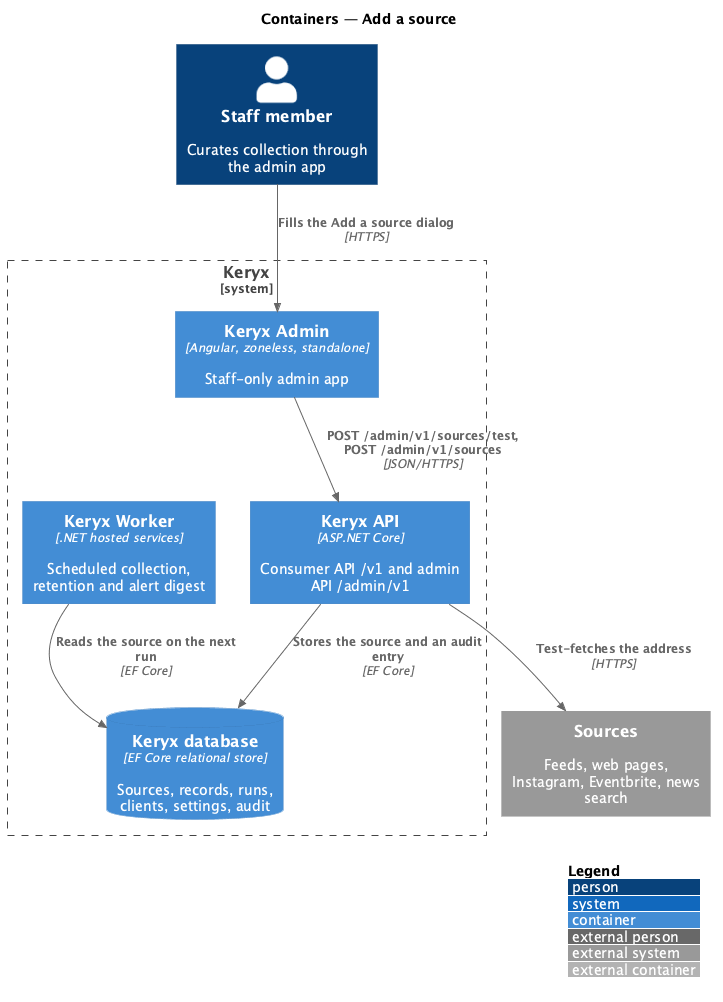

The diagram above was rendered by PlantUML. Its source (embedded in the PNG):
@startuml
!include <C4/C4_Container>
LAYOUT_WITH_LEGEND()
title Containers — Add a source

Person(staff, "Staff member", "Curates collection through the admin app")
System_Ext(sources, "Sources", "Feeds, web pages, Instagram, Eventbrite, news search")
System_Boundary(keryx, "Keryx") {
  Container(spa, "Keryx Admin", "Angular, zoneless, standalone", "Staff-only admin app")
  Container(api, "Keryx API", "ASP.NET Core", "Consumer API /v1 and admin API /admin/v1")
  Container(worker, "Keryx Worker", ".NET hosted services", "Scheduled collection, retention and alert digest")
  ContainerDb(db, "Keryx database", "EF Core relational store", "Sources, records, runs, clients, settings, audit")
}
Rel(staff, spa, "Fills the Add a source dialog", "HTTPS")
Rel(spa, api, "POST /admin/v1/sources/test, POST /admin/v1/sources", "JSON/HTTPS")
Rel(api, sources, "Test-fetches the address", "HTTPS")
Rel(api, db, "Stores the source and an audit entry", "EF Core")
Rel(worker, db, "Reads the source on the next run", "EF Core")
@enduml